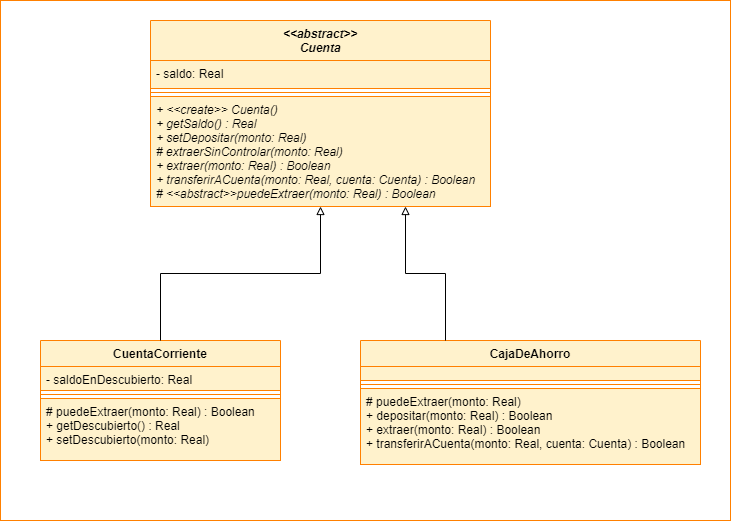

The diagram above was exported from draw.io. Its source (the exported page's mxGraphModel, read from the mxfile embedded in the PNG):
<mxGraphModel dx="844" dy="1058" grid="1" gridSize="10" guides="1" tooltips="1" connect="1" arrows="1" fold="1" page="1" pageScale="1" pageWidth="850" pageHeight="1100" math="0" shadow="0">
  <root>
    <mxCell id="0" />
    <mxCell id="1" parent="0" />
    <mxCell id="QZMmW24nTbJmKHhcD_NO-32" value="" style="rounded=0;whiteSpace=wrap;html=1;strokeColor=#FF8000;strokeWidth=1;" vertex="1" parent="1">
      <mxGeometry x="40" y="100" width="730" height="520" as="geometry" />
    </mxCell>
    <mxCell id="QZMmW24nTbJmKHhcD_NO-1" value="&lt;&lt;abstract&gt;&gt;&#10;Cuenta" style="swimlane;fontStyle=3;align=center;verticalAlign=top;childLayout=stackLayout;horizontal=1;startSize=40;horizontalStack=0;resizeParent=1;resizeParentMax=0;resizeLast=0;collapsible=1;marginBottom=0;fillColor=#fff2cc;strokeColor=#FF8000;" vertex="1" parent="1">
      <mxGeometry x="190" y="120" width="340" height="186" as="geometry" />
    </mxCell>
    <mxCell id="QZMmW24nTbJmKHhcD_NO-2" value="- saldo: Real" style="text;strokeColor=#FF8000;fillColor=#fff2cc;align=left;verticalAlign=top;spacingLeft=4;spacingRight=4;overflow=hidden;rotatable=0;points=[[0,0.5],[1,0.5]];portConstraint=eastwest;" vertex="1" parent="QZMmW24nTbJmKHhcD_NO-1">
      <mxGeometry y="40" width="340" height="28" as="geometry" />
    </mxCell>
    <mxCell id="QZMmW24nTbJmKHhcD_NO-3" value="" style="line;strokeWidth=1;fillColor=#ffe6cc;align=left;verticalAlign=middle;spacingTop=-1;spacingLeft=3;spacingRight=3;rotatable=0;labelPosition=right;points=[];portConstraint=eastwest;strokeColor=#FF8000;" vertex="1" parent="QZMmW24nTbJmKHhcD_NO-1">
      <mxGeometry y="68" width="340" height="8" as="geometry" />
    </mxCell>
    <mxCell id="QZMmW24nTbJmKHhcD_NO-4" value="+ &lt;&lt;create&gt;&gt; Cuenta()&#10;+ getSaldo() : Real&#10;+ setDepositar(monto: Real)&#10;# extraerSinControlar(monto: Real)&#10;+ extraer(monto: Real) : Boolean&#10;+ transferirACuenta(monto: Real, cuenta: Cuenta) : Boolean&#10;# &lt;&lt;abstract&gt;&gt;puedeExtraer(monto: Real) : Boolean" style="text;strokeColor=#FF8000;fillColor=#fff2cc;align=left;verticalAlign=top;spacingLeft=4;spacingRight=4;overflow=hidden;rotatable=0;points=[[0,0.5],[1,0.5]];portConstraint=eastwest;fontStyle=2" vertex="1" parent="QZMmW24nTbJmKHhcD_NO-1">
      <mxGeometry y="76" width="340" height="110" as="geometry" />
    </mxCell>
    <mxCell id="QZMmW24nTbJmKHhcD_NO-5" value="CajaDeAhorro" style="swimlane;fontStyle=1;align=center;verticalAlign=top;childLayout=stackLayout;horizontal=1;startSize=26;horizontalStack=0;resizeParent=1;resizeParentMax=0;resizeLast=0;collapsible=1;marginBottom=0;fillColor=#fff2cc;strokeColor=#FF8000;" vertex="1" parent="1">
      <mxGeometry x="400" y="440" width="340" height="124" as="geometry" />
    </mxCell>
    <mxCell id="QZMmW24nTbJmKHhcD_NO-6" value="" style="text;strokeColor=#FF8000;fillColor=#fff2cc;align=left;verticalAlign=top;spacingLeft=4;spacingRight=4;overflow=hidden;rotatable=0;points=[[0,0.5],[1,0.5]];portConstraint=eastwest;" vertex="1" parent="QZMmW24nTbJmKHhcD_NO-5">
      <mxGeometry y="26" width="340" height="14" as="geometry" />
    </mxCell>
    <mxCell id="QZMmW24nTbJmKHhcD_NO-7" value="" style="line;strokeWidth=1;fillColor=#ffe6cc;align=left;verticalAlign=middle;spacingTop=-1;spacingLeft=3;spacingRight=3;rotatable=0;labelPosition=right;points=[];portConstraint=eastwest;strokeColor=#FF8000;" vertex="1" parent="QZMmW24nTbJmKHhcD_NO-5">
      <mxGeometry y="40" width="340" height="8" as="geometry" />
    </mxCell>
    <mxCell id="QZMmW24nTbJmKHhcD_NO-8" value="# puedeExtraer(monto: Real)&#10;+ depositar(monto: Real) : Boolean&#10;+ extraer(monto: Real) : Boolean&#10;+ transferirACuenta(monto: Real, cuenta: Cuenta) : Boolean" style="text;strokeColor=#FF8000;fillColor=#fff2cc;align=left;verticalAlign=top;spacingLeft=4;spacingRight=4;overflow=hidden;rotatable=0;points=[[0,0.5],[1,0.5]];portConstraint=eastwest;" vertex="1" parent="QZMmW24nTbJmKHhcD_NO-5">
      <mxGeometry y="48" width="340" height="76" as="geometry" />
    </mxCell>
    <mxCell id="QZMmW24nTbJmKHhcD_NO-9" value="CuentaCorriente" style="swimlane;fontStyle=1;align=center;verticalAlign=top;childLayout=stackLayout;horizontal=1;startSize=26;horizontalStack=0;resizeParent=1;resizeParentMax=0;resizeLast=0;collapsible=1;marginBottom=0;fillColor=#fff2cc;strokeColor=#FF8000;" vertex="1" parent="1">
      <mxGeometry x="80" y="440" width="240" height="120" as="geometry" />
    </mxCell>
    <mxCell id="QZMmW24nTbJmKHhcD_NO-10" value="- saldoEnDescubierto: Real" style="text;strokeColor=#FF8000;fillColor=#fff2cc;align=left;verticalAlign=top;spacingLeft=4;spacingRight=4;overflow=hidden;rotatable=0;points=[[0,0.5],[1,0.5]];portConstraint=eastwest;" vertex="1" parent="QZMmW24nTbJmKHhcD_NO-9">
      <mxGeometry y="26" width="240" height="24" as="geometry" />
    </mxCell>
    <mxCell id="QZMmW24nTbJmKHhcD_NO-11" value="" style="line;strokeWidth=1;fillColor=#ffe6cc;align=left;verticalAlign=middle;spacingTop=-1;spacingLeft=3;spacingRight=3;rotatable=0;labelPosition=right;points=[];portConstraint=eastwest;strokeColor=#FF8000;" vertex="1" parent="QZMmW24nTbJmKHhcD_NO-9">
      <mxGeometry y="50" width="240" height="8" as="geometry" />
    </mxCell>
    <mxCell id="QZMmW24nTbJmKHhcD_NO-12" value="# puedeExtraer(monto: Real) : Boolean&#10;+ getDescubierto() : Real&#10;+ setDescubierto(monto: Real)" style="text;strokeColor=#FF8000;fillColor=#fff2cc;align=left;verticalAlign=top;spacingLeft=4;spacingRight=4;overflow=hidden;rotatable=0;points=[[0,0.5],[1,0.5]];portConstraint=eastwest;" vertex="1" parent="QZMmW24nTbJmKHhcD_NO-9">
      <mxGeometry y="58" width="240" height="62" as="geometry" />
    </mxCell>
    <mxCell id="QZMmW24nTbJmKHhcD_NO-29" value="" style="endArrow=block;endFill=0;html=1;edgeStyle=orthogonalEdgeStyle;align=left;verticalAlign=top;rounded=0;entryX=0.5;entryY=1;entryDx=0;entryDy=0;exitX=0.5;exitY=0;exitDx=0;exitDy=0;" edge="1" parent="1" source="QZMmW24nTbJmKHhcD_NO-9" target="QZMmW24nTbJmKHhcD_NO-1">
      <mxGeometry x="-0.068" y="-37" relative="1" as="geometry">
        <mxPoint x="200" y="350" as="sourcePoint" />
        <mxPoint x="360" y="350" as="targetPoint" />
        <mxPoint as="offset" />
      </mxGeometry>
    </mxCell>
    <mxCell id="QZMmW24nTbJmKHhcD_NO-31" value="" style="endArrow=block;endFill=0;html=1;edgeStyle=orthogonalEdgeStyle;align=left;verticalAlign=top;rounded=0;entryX=0.75;entryY=1;entryDx=0;entryDy=0;exitX=0.25;exitY=0;exitDx=0;exitDy=0;" edge="1" parent="1" source="QZMmW24nTbJmKHhcD_NO-5" target="QZMmW24nTbJmKHhcD_NO-1">
      <mxGeometry x="-0.068" y="-37" relative="1" as="geometry">
        <mxPoint x="209.99999999999994" y="450" as="sourcePoint" />
        <mxPoint x="370" y="316" as="targetPoint" />
        <mxPoint as="offset" />
      </mxGeometry>
    </mxCell>
  </root>
</mxGraphModel>